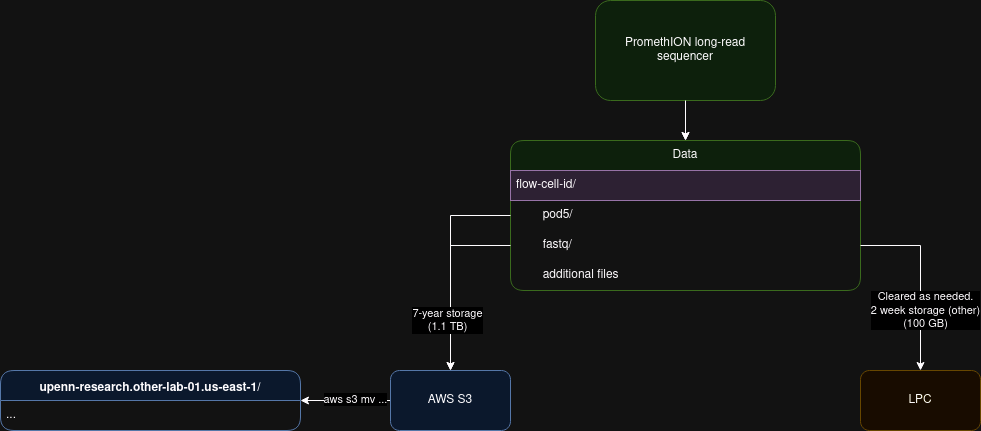

The diagram above was exported from draw.io. Its source (the exported page's mxGraphModel, read from the mxfile embedded in the PNG):
<mxGraphModel dx="2214" dy="1834" grid="1" gridSize="10" guides="1" tooltips="1" connect="1" arrows="1" fold="1" page="1" pageScale="1" pageWidth="850" pageHeight="1100" math="0" shadow="0">
  <root>
    <mxCell id="0" />
    <mxCell id="1" parent="0" />
    <mxCell id="AXtjfMgo3TLAyzxJ-3Xj-5" style="edgeStyle=orthogonalEdgeStyle;rounded=0;orthogonalLoop=1;jettySize=auto;html=1;" parent="1" source="2hgjwFfOkYyC-cBUlEb5-1" target="KXHzZLSN6-xlZs2kda6K-5" edge="1">
      <mxGeometry relative="1" as="geometry" />
    </mxCell>
    <mxCell id="2hgjwFfOkYyC-cBUlEb5-1" value="PromethION long-read sequencer" style="rounded=1;whiteSpace=wrap;html=1;fillColor=#d5e8d4;strokeColor=#82b366;" parent="1" vertex="1">
      <mxGeometry x="245" y="-250" width="180" height="100" as="geometry" />
    </mxCell>
    <mxCell id="AXtjfMgo3TLAyzxJ-3Xj-16" style="edgeStyle=orthogonalEdgeStyle;rounded=0;orthogonalLoop=1;jettySize=auto;html=1;entryX=1;entryY=0.5;entryDx=0;entryDy=0;" parent="1" source="KXHzZLSN6-xlZs2kda6K-1" target="KXHzZLSN6-xlZs2kda6K-31" edge="1">
      <mxGeometry relative="1" as="geometry" />
    </mxCell>
    <mxCell id="AXtjfMgo3TLAyzxJ-3Xj-17" value="aws s3 mv ..." style="edgeLabel;html=1;align=center;verticalAlign=middle;resizable=0;points=[];" parent="AXtjfMgo3TLAyzxJ-3Xj-16" connectable="0" vertex="1">
      <mxGeometry x="-0.2059" y="-2" relative="1" as="geometry">
        <mxPoint as="offset" />
      </mxGeometry>
    </mxCell>
    <mxCell id="KXHzZLSN6-xlZs2kda6K-1" value="AWS S3" style="rounded=1;whiteSpace=wrap;html=1;fillColor=#dae8fc;strokeColor=#6c8ebf;" parent="1" vertex="1">
      <mxGeometry x="40" y="120" width="120" height="60" as="geometry" />
    </mxCell>
    <mxCell id="KXHzZLSN6-xlZs2kda6K-3" value="&lt;div&gt;LPC&lt;/div&gt;" style="rounded=1;whiteSpace=wrap;html=1;fillColor=#fff2cc;strokeColor=#d6b656;" parent="1" vertex="1">
      <mxGeometry x="510" y="120" width="120" height="60" as="geometry" />
    </mxCell>
    <mxCell id="KXHzZLSN6-xlZs2kda6K-31" value="&lt;h1 style=&quot;font-size: 23px;&quot; class=&quot;awsui_heading_2qdw9_22ga0_257 awsui_heading-variant-h1_2qdw9_22ga0_266&quot;&gt;&lt;font style=&quot;font-size: 12px;&quot;&gt;upenn-research.other-lab-01.us-east-1/&lt;/font&gt;&lt;/h1&gt;" style="swimlane;fontStyle=0;childLayout=stackLayout;horizontal=1;startSize=30;horizontalStack=0;resizeParent=1;resizeParentMax=0;resizeLast=0;collapsible=1;marginBottom=0;whiteSpace=wrap;html=1;fillColor=#dae8fc;strokeColor=#6c8ebf;rounded=1;" parent="1" vertex="1">
      <mxGeometry x="-350" y="120" width="300" height="60" as="geometry" />
    </mxCell>
    <mxCell id="KXHzZLSN6-xlZs2kda6K-34" value="..." style="text;strokeColor=none;fillColor=none;align=left;verticalAlign=middle;spacingLeft=4;spacingRight=4;overflow=hidden;points=[[0,0.5],[1,0.5]];portConstraint=eastwest;rotatable=0;whiteSpace=wrap;html=1;" parent="KXHzZLSN6-xlZs2kda6K-31" vertex="1">
      <mxGeometry y="30" width="300" height="30" as="geometry" />
    </mxCell>
    <mxCell id="AXtjfMgo3TLAyzxJ-3Xj-7" value="" style="edgeStyle=orthogonalEdgeStyle;rounded=0;orthogonalLoop=1;jettySize=auto;html=1;" parent="1" source="2hgjwFfOkYyC-cBUlEb5-1" target="KXHzZLSN6-xlZs2kda6K-5" edge="1">
      <mxGeometry relative="1" as="geometry">
        <mxPoint x="335" y="-60" as="sourcePoint" />
        <mxPoint x="460" y="50" as="targetPoint" />
      </mxGeometry>
    </mxCell>
    <mxCell id="KXHzZLSN6-xlZs2kda6K-5" value="Data" style="swimlane;fontStyle=0;childLayout=stackLayout;horizontal=1;startSize=30;horizontalStack=0;resizeParent=1;resizeParentMax=0;resizeLast=0;collapsible=1;marginBottom=0;whiteSpace=wrap;html=1;fillColor=#d5e8d4;strokeColor=#82b366;rounded=1;" parent="1" vertex="1">
      <mxGeometry x="160" y="-110" width="350" height="150" as="geometry" />
    </mxCell>
    <mxCell id="KXHzZLSN6-xlZs2kda6K-6" value="flow-cell-id/" style="text;align=left;verticalAlign=middle;spacingLeft=4;spacingRight=4;overflow=hidden;points=[[0,0.5],[1,0.5]];portConstraint=eastwest;rotatable=0;whiteSpace=wrap;html=1;fillColor=#e1d5e7;strokeColor=#9673a6;" parent="KXHzZLSN6-xlZs2kda6K-5" vertex="1">
      <mxGeometry y="30" width="350" height="30" as="geometry" />
    </mxCell>
    <mxCell id="KXHzZLSN6-xlZs2kda6K-7" value="&lt;span style=&quot;white-space: pre;&quot;&gt;&#09;&lt;/span&gt;pod5/" style="text;strokeColor=none;fillColor=none;align=left;verticalAlign=middle;spacingLeft=4;spacingRight=4;overflow=hidden;points=[[0,0.5],[1,0.5]];portConstraint=eastwest;rotatable=0;whiteSpace=wrap;html=1;" parent="KXHzZLSN6-xlZs2kda6K-5" vertex="1">
      <mxGeometry y="60" width="350" height="30" as="geometry" />
    </mxCell>
    <mxCell id="KXHzZLSN6-xlZs2kda6K-8" value="&lt;span style=&quot;white-space: pre;&quot;&gt;&#09;&lt;/span&gt;fastq/" style="text;strokeColor=none;fillColor=none;align=left;verticalAlign=middle;spacingLeft=4;spacingRight=4;overflow=hidden;points=[[0,0.5],[1,0.5]];portConstraint=eastwest;rotatable=0;whiteSpace=wrap;html=1;" parent="KXHzZLSN6-xlZs2kda6K-5" vertex="1">
      <mxGeometry y="90" width="350" height="30" as="geometry" />
    </mxCell>
    <mxCell id="AXtjfMgo3TLAyzxJ-3Xj-3" value="&lt;span style=&quot;white-space: pre;&quot;&gt;&#09;&lt;/span&gt;additional files" style="text;strokeColor=none;fillColor=none;align=left;verticalAlign=middle;spacingLeft=4;spacingRight=4;overflow=hidden;points=[[0,0.5],[1,0.5]];portConstraint=eastwest;rotatable=0;whiteSpace=wrap;html=1;" parent="KXHzZLSN6-xlZs2kda6K-5" vertex="1">
      <mxGeometry y="120" width="350" height="30" as="geometry" />
    </mxCell>
    <mxCell id="AXtjfMgo3TLAyzxJ-3Xj-18" style="edgeStyle=orthogonalEdgeStyle;rounded=0;orthogonalLoop=1;jettySize=auto;html=1;entryX=0.5;entryY=0;entryDx=0;entryDy=0;" parent="1" source="KXHzZLSN6-xlZs2kda6K-7" target="KXHzZLSN6-xlZs2kda6K-1" edge="1">
      <mxGeometry relative="1" as="geometry" />
    </mxCell>
    <mxCell id="AXtjfMgo3TLAyzxJ-3Xj-19" style="edgeStyle=orthogonalEdgeStyle;rounded=0;orthogonalLoop=1;jettySize=auto;html=1;entryX=0.5;entryY=0;entryDx=0;entryDy=0;" parent="1" source="KXHzZLSN6-xlZs2kda6K-8" target="KXHzZLSN6-xlZs2kda6K-1" edge="1">
      <mxGeometry relative="1" as="geometry" />
    </mxCell>
    <mxCell id="AXtjfMgo3TLAyzxJ-3Xj-20" value="7-year storage&lt;br&gt;(1.1 TB)" style="edgeLabel;html=1;align=center;verticalAlign=middle;resizable=0;points=[];" parent="AXtjfMgo3TLAyzxJ-3Xj-19" connectable="0" vertex="1">
      <mxGeometry x="0.4486" y="-4" relative="1" as="geometry">
        <mxPoint as="offset" />
      </mxGeometry>
    </mxCell>
    <mxCell id="AXtjfMgo3TLAyzxJ-3Xj-21" style="edgeStyle=orthogonalEdgeStyle;rounded=0;orthogonalLoop=1;jettySize=auto;html=1;exitX=1;exitY=0.5;exitDx=0;exitDy=0;" parent="1" source="KXHzZLSN6-xlZs2kda6K-8" target="KXHzZLSN6-xlZs2kda6K-3" edge="1">
      <mxGeometry relative="1" as="geometry" />
    </mxCell>
    <mxCell id="AXtjfMgo3TLAyzxJ-3Xj-22" value="&lt;div&gt;Cleared as needed.&lt;br&gt;&lt;/div&gt;&lt;div&gt;2 week storage (other)&lt;br&gt;&lt;/div&gt;&lt;div&gt;(100 GB)&lt;br&gt;&lt;/div&gt;" style="edgeLabel;html=1;align=center;verticalAlign=middle;resizable=0;points=[];" parent="AXtjfMgo3TLAyzxJ-3Xj-21" connectable="0" vertex="1">
      <mxGeometry x="0.3405" y="4" relative="1" as="geometry">
        <mxPoint as="offset" />
      </mxGeometry>
    </mxCell>
  </root>
</mxGraphModel>